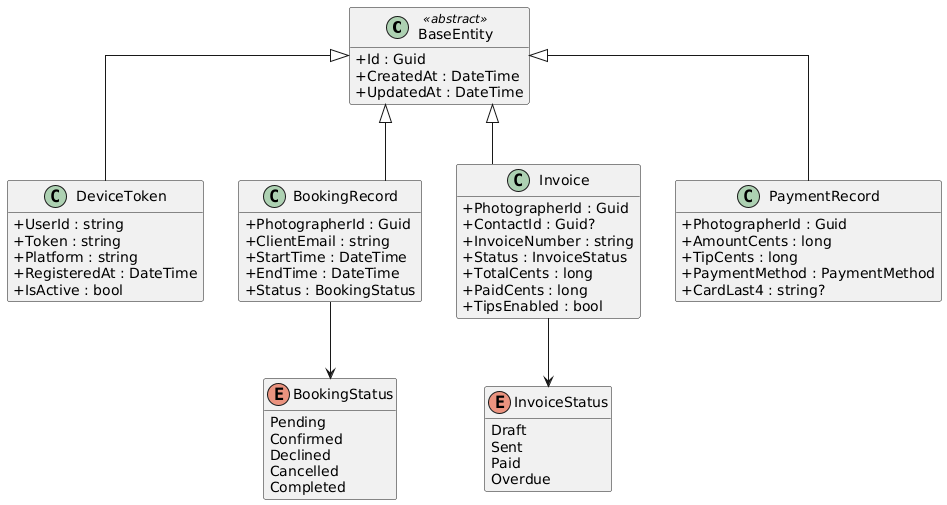

The diagram above was rendered by PlantUML. Its source (embedded in the PNG):
@startuml
skinparam classAttributeIconSize 0
skinparam linetype ortho
hide empty methods

class BaseEntity <<abstract>> {
  +Id : Guid
  +CreatedAt : DateTime
  +UpdatedAt : DateTime
}

class DeviceToken {
  +UserId : string
  +Token : string
  +Platform : string
  +RegisteredAt : DateTime
  +IsActive : bool
}

class BookingRecord {
  +PhotographerId : Guid
  +ClientEmail : string
  +StartTime : DateTime
  +EndTime : DateTime
  +Status : BookingStatus
}

class Invoice {
  +PhotographerId : Guid
  +ContactId : Guid?
  +InvoiceNumber : string
  +Status : InvoiceStatus
  +TotalCents : long
  +PaidCents : long
  +TipsEnabled : bool
}

class PaymentRecord {
  +PhotographerId : Guid
  +AmountCents : long
  +TipCents : long
  +PaymentMethod : PaymentMethod
  +CardLast4 : string?
}

enum BookingStatus {
  Pending
  Confirmed
  Declined
  Cancelled
  Completed
}

enum InvoiceStatus {
  Draft
  Sent
  Paid
  Overdue
}

BaseEntity <|-- DeviceToken
BaseEntity <|-- BookingRecord
BaseEntity <|-- Invoice
BaseEntity <|-- PaymentRecord
BookingRecord --> BookingStatus
Invoice --> InvoiceStatus

@enduml